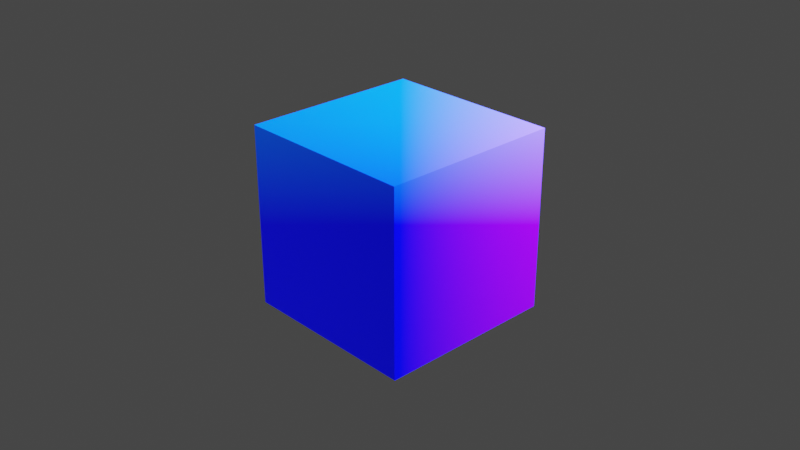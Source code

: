 # Source: Primatives.blend  (saved by Blender 3.1.7; exported with 4.5.12 LTS)
import bpy
from mathutils import Matrix  # noqa: F401  (used for matrix-valued properties, if any)

bpy.ops.wm.read_factory_settings(use_empty=True)
scene = bpy.context.scene
scene.name = 'Scene'

# ---- collections
col_collection = bpy.data.collections.new('Collection'); scene.collection.children.link(col_collection)

# ---- materials (node trees are filled in below, after node groups)
mat_material = bpy.data.materials.new('Material')
mat_material.alpha_threshold = 0.0
mat_material.use_transparent_shadow = False
mat_material.line_color = (0.0, 0.0, 0.0, 1.0)

# ---- material node trees
mat_material.use_nodes = True; mat_material.node_tree.nodes.clear()
_N = mat_material.node_tree.nodes; _L = mat_material.node_tree.links
n0 = _N.new('ShaderNodeBsdfPrincipled'); n0.name = 'Principled BSDF'; n0.location = (-97, 335)
n0.distribution = 'GGX'
n0.subsurface_method = 'RANDOM_WALK_SKIN'
n0.inputs[2].default_value = 0.4
n0.inputs[3].default_value = 1.45
n0.inputs[27].default_value = (0.0, 0.0, 0.0, 1.0)
n0.inputs[28].default_value = 1.0
n1 = _N.new('ShaderNodeOutputMaterial'); n1.name = 'Material Output'; n1.location = (198, 340)
n2 = _N.new('ShaderNodeTexCoord'); n2.name = 'Texture Coordinate'; n2.location = (-323, 329)
_L.new(n0.outputs[0], n1.inputs[0])
_L.new(n2.outputs[4], n0.inputs[0])
n1.is_active_output = True

# ---- world
world_world = bpy.data.worlds.new('World'); scene.world = world_world
world_world.use_nodes = True; world_world.node_tree.nodes.clear()
_N = world_world.node_tree.nodes; _L = world_world.node_tree.links
n0 = _N.new('ShaderNodeOutputWorld'); n0.name = 'World Output'; n0.location = (300, 300)
n1 = _N.new('ShaderNodeBackground'); n1.name = 'Background'; n1.location = (10, 300)
n1.inputs[0].default_value = (0.05088, 0.05088, 0.05088, 1.0)
_L.new(n1.outputs[0], n0.inputs[0])
n0.is_active_output = True
world_world.color = (0.05088, 0.05088, 0.05088)
world_world.use_sun_shadow = False
world_world.sun_shadow_jitter_overblur = 0.0

# ---- cameras
cam_camera = bpy.data.cameras.new('Camera')
cam_camera.clip_end = 100.0
cam_camera.ortho_scale = 7.314

# ---- lights
light_light = bpy.data.lights.new('Light', 'POINT')
light_light.transmission_factor = 0.0
light_light.energy = 1000.0
light_light.shadow_soft_size = 0.1
light_light.shadow_maximum_resolution = 0.006
light_light.use_absolute_resolution = True

# ---- meshes
me_cube = bpy.data.meshes.new('Cube')
me_cube.from_pydata([(1.0, 1.0, 1.0), (1.0, 1.0, -1.0), (1.0, -1.0, 1.0), (1.0, -1.0, -1.0), (-1.0, 1.0, 1.0), (-1.0, 1.0, -1.0), (-1.0, -1.0, 1.0), (-1.0, -1.0, -1.0)], [], [(0, 4, 6, 2), (3, 2, 6, 7), (7, 6, 4, 5), (5, 1, 3, 7), (1, 0, 2, 3), (5, 4, 0, 1)])
_uv = me_cube.uv_layers.new(name='UVMap')
_uv.uv.foreach_set('vector', [0.625, 0.5, 0.875, 0.5, 0.875, 0.75, 0.625, 0.75, 0.375, 0.75, 0.625, 0.75, 0.625, 1.0, 0.375, 1.0, 0.375, 0.0, 0.625, 0.0, 0.625, 0.25, 0.375, 0.25, 0.125, 0.5, 0.375, 0.5, 0.375, 0.75, 0.125, 0.75, 0.375, 0.5, 0.625, 0.5, 0.625, 0.75, 0.375, 0.75, 0.375, 0.25, 0.625, 0.25, 0.625, 0.5, 0.375, 0.5])
me_cube.materials.append(mat_material)
me_cube.use_remesh_preserve_volume = False
me_cube.use_remesh_preserve_attributes = False
me_cube.use_mirror_vertex_groups = False
me_cube.update()

# ---- objects
ob_cube = bpy.data.objects.new('Cube', me_cube)
ob_light = bpy.data.objects.new('Light', light_light)
ob_camera = bpy.data.objects.new('Camera', cam_camera)

# ---- transforms, parenting, visibility, modifiers, constraints
ob_cube.location = (0.0, 0.0, 0.0)
ob_cube.lock_rotations_4d = False
ob_cube.empty_display_type = 'ARROWS'
ob_cube.lineart.crease_threshold = 0.0
ob_light.location = (4.076, 1.005, 5.904)
ob_light.rotation_euler = (0.6503, 0.05522, 1.866)
ob_light.lock_rotations_4d = False
ob_light.empty_display_type = 'ARROWS'
ob_light.color = (0.0, 0.0, 0.0, 0.0)
ob_light.lineart.crease_threshold = 0.0
ob_camera.location = (7.359, -6.926, 4.958)
ob_camera.rotation_euler = (1.109, 0.0, 0.8149)
ob_camera.lock_rotations_4d = False
ob_camera.empty_display_type = 'ARROWS'
ob_camera.color = (0.0, 0.0, 0.0, 0.0)
ob_camera.display_type = 'WIRE'
ob_camera.lineart.crease_threshold = 0.0

# ---- collection membership
col_collection.objects.link(ob_cube)
col_collection.objects.link(ob_light)
col_collection.objects.link(ob_camera)

# ---- scene / render settings (as saved in the file)
scene.camera = ob_camera
scene.frame_start = 1; scene.frame_end = 250; scene.frame_set(1)
scene.render.engine = 'BLENDER_EEVEE_NEXT'
scene.cycles.sampling_pattern = 'TABULATED_SOBOL'
scene.cycles.use_light_tree = False
scene.view_settings.view_transform = 'Filmic'
bpy.context.view_layer.update()

